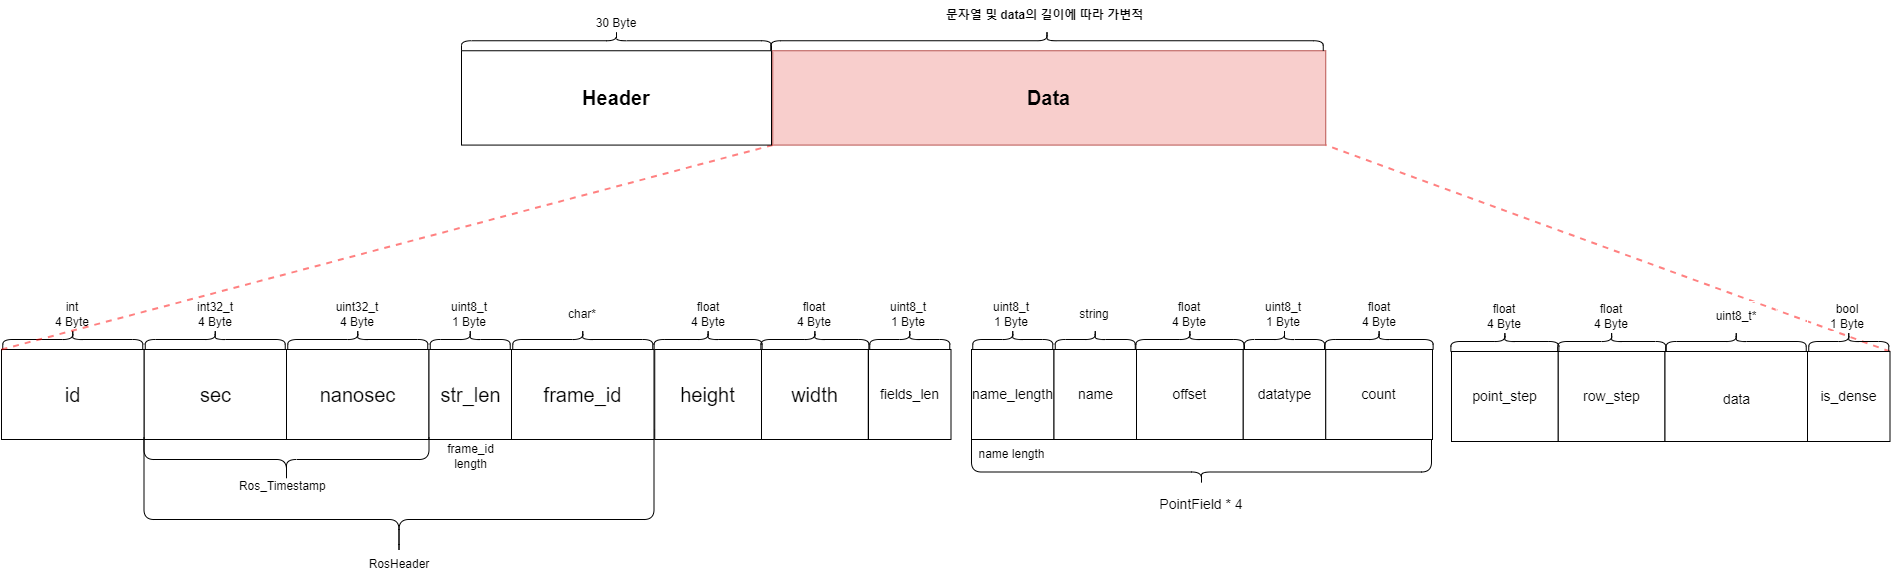

The diagram above was exported from draw.io. Its source (the exported page's mxGraphModel, read from the mxfile embedded in the PNG):
<mxGraphModel dx="1480" dy="797" grid="1" gridSize="10" guides="1" tooltips="1" connect="1" arrows="1" fold="1" page="1" pageScale="1" pageWidth="827" pageHeight="1169" math="0" shadow="0">
  <root>
    <mxCell id="0" />
    <mxCell id="1" parent="0" />
    <mxCell id="pM_TT0pQr_T2X_qCuDs6-1" value="" style="shape=curlyBracket;whiteSpace=wrap;html=1;rounded=1;labelPosition=left;verticalLabelPosition=middle;align=right;verticalAlign=middle;rotation=-90;size=0.28;" parent="1" vertex="1">
      <mxGeometry x="295" y="457.5" width="125" height="510" as="geometry" />
    </mxCell>
    <mxCell id="pM_TT0pQr_T2X_qCuDs6-11" value="Data" style="rounded=0;whiteSpace=wrap;html=1;fontSize=20;fillColor=#f8cecc;strokeColor=#b85450;fontStyle=1" parent="1" vertex="1">
      <mxGeometry x="731.25" y="271.25" width="553" height="94.33" as="geometry" />
    </mxCell>
    <mxCell id="pM_TT0pQr_T2X_qCuDs6-12" value="" style="shape=curlyBracket;whiteSpace=wrap;html=1;rounded=1;flipH=1;rotation=-90;" parent="1" vertex="1">
      <mxGeometry x="995.5" y="-15" width="20" height="552.5" as="geometry" />
    </mxCell>
    <mxCell id="pM_TT0pQr_T2X_qCuDs6-13" value="문자열 및 data의 길이에 따라 가변적" style="rounded=0;whiteSpace=wrap;html=1;strokeColor=#FFFFFF;fillColor=none;fontStyle=1" parent="1" vertex="1">
      <mxGeometry x="884.25" y="221.25" width="238.75" height="30" as="geometry" />
    </mxCell>
    <mxCell id="pM_TT0pQr_T2X_qCuDs6-17" value="&lt;p&gt;sec&lt;/p&gt;" style="rounded=0;whiteSpace=wrap;html=1;fontSize=20;" parent="1" vertex="1">
      <mxGeometry x="102.50000000000006" y="570" width="142.5" height="90" as="geometry" />
    </mxCell>
    <mxCell id="pM_TT0pQr_T2X_qCuDs6-18" value="" style="shape=curlyBracket;whiteSpace=wrap;html=1;rounded=1;flipH=1;rotation=-90;" parent="1" vertex="1">
      <mxGeometry x="163.74999999999994" y="490" width="20" height="140" as="geometry" />
    </mxCell>
    <mxCell id="pM_TT0pQr_T2X_qCuDs6-19" value="int32_t&lt;br&gt;4 Byte" style="rounded=0;whiteSpace=wrap;html=1;strokeColor=#FFFFFF;fillColor=none;" parent="1" vertex="1">
      <mxGeometry x="133.74999999999994" y="520" width="80" height="30" as="geometry" />
    </mxCell>
    <mxCell id="pM_TT0pQr_T2X_qCuDs6-20" value="&lt;p&gt;nanosec&lt;/p&gt;" style="rounded=0;whiteSpace=wrap;html=1;fontSize=20;" parent="1" vertex="1">
      <mxGeometry x="244.99999999999994" y="570" width="142.5" height="90" as="geometry" />
    </mxCell>
    <mxCell id="pM_TT0pQr_T2X_qCuDs6-21" value="" style="shape=curlyBracket;whiteSpace=wrap;html=1;rounded=1;flipH=1;rotation=-90;" parent="1" vertex="1">
      <mxGeometry x="306.25" y="490" width="20" height="140" as="geometry" />
    </mxCell>
    <mxCell id="pM_TT0pQr_T2X_qCuDs6-22" value="uint32_t&lt;br&gt;4 Byte" style="rounded=0;whiteSpace=wrap;html=1;strokeColor=#FFFFFF;fillColor=none;" parent="1" vertex="1">
      <mxGeometry x="276.25" y="520" width="80" height="30" as="geometry" />
    </mxCell>
    <mxCell id="pM_TT0pQr_T2X_qCuDs6-23" value="&lt;p&gt;str_len&lt;/p&gt;" style="rounded=0;whiteSpace=wrap;html=1;fontSize=20;" parent="1" vertex="1">
      <mxGeometry x="387.5" y="570" width="82.5" height="90" as="geometry" />
    </mxCell>
    <mxCell id="pM_TT0pQr_T2X_qCuDs6-24" value="" style="shape=curlyBracket;whiteSpace=wrap;html=1;rounded=1;flipH=1;rotation=-90;" parent="1" vertex="1">
      <mxGeometry x="418.75" y="520" width="20" height="80" as="geometry" />
    </mxCell>
    <mxCell id="pM_TT0pQr_T2X_qCuDs6-25" value="uint8_t&lt;br&gt;1 Byte" style="rounded=0;whiteSpace=wrap;html=1;strokeColor=#FFFFFF;fillColor=none;" parent="1" vertex="1">
      <mxGeometry x="387.5" y="520" width="80" height="30" as="geometry" />
    </mxCell>
    <mxCell id="pM_TT0pQr_T2X_qCuDs6-26" value="&lt;p&gt;frame_id&lt;/p&gt;" style="rounded=0;whiteSpace=wrap;html=1;fontSize=20;" parent="1" vertex="1">
      <mxGeometry x="470" y="570" width="142.5" height="90" as="geometry" />
    </mxCell>
    <mxCell id="pM_TT0pQr_T2X_qCuDs6-27" value="" style="shape=curlyBracket;whiteSpace=wrap;html=1;rounded=1;flipH=1;rotation=-90;" parent="1" vertex="1">
      <mxGeometry x="531.25" y="490" width="20" height="140" as="geometry" />
    </mxCell>
    <mxCell id="pM_TT0pQr_T2X_qCuDs6-28" value="char*" style="rounded=0;whiteSpace=wrap;html=1;strokeColor=#FFFFFF;fillColor=none;" parent="1" vertex="1">
      <mxGeometry x="501.25" y="520" width="80" height="30" as="geometry" />
    </mxCell>
    <mxCell id="pM_TT0pQr_T2X_qCuDs6-29" value="&lt;p&gt;id&lt;/p&gt;" style="rounded=0;whiteSpace=wrap;html=1;fontSize=20;" parent="1" vertex="1">
      <mxGeometry x="-39.99999999999994" y="570" width="142.5" height="90" as="geometry" />
    </mxCell>
    <mxCell id="pM_TT0pQr_T2X_qCuDs6-30" value="" style="shape=curlyBracket;whiteSpace=wrap;html=1;rounded=1;flipH=1;rotation=-90;" parent="1" vertex="1">
      <mxGeometry x="21.250000000000057" y="490" width="20" height="140" as="geometry" />
    </mxCell>
    <mxCell id="pM_TT0pQr_T2X_qCuDs6-31" value="int&lt;br&gt;4 Byte" style="rounded=0;whiteSpace=wrap;html=1;strokeColor=#FFFFFF;fillColor=none;" parent="1" vertex="1">
      <mxGeometry x="-8.750000000000057" y="520" width="80" height="30" as="geometry" />
    </mxCell>
    <mxCell id="pM_TT0pQr_T2X_qCuDs6-32" value="" style="endArrow=none;dashed=1;html=1;fontSize=20;entryX=0;entryY=1;entryDx=0;entryDy=0;exitX=0;exitY=0;exitDx=0;exitDy=0;strokeColor=#FF0303;strokeWidth=2;opacity=50;" parent="1" source="pM_TT0pQr_T2X_qCuDs6-29" target="pM_TT0pQr_T2X_qCuDs6-11" edge="1">
      <mxGeometry width="50" height="50" relative="1" as="geometry">
        <mxPoint x="133.75" y="908" as="sourcePoint" />
        <mxPoint x="430.75" y="720" as="targetPoint" />
      </mxGeometry>
    </mxCell>
    <mxCell id="pM_TT0pQr_T2X_qCuDs6-33" value="" style="endArrow=none;dashed=1;html=1;fontSize=20;entryX=1;entryY=1;entryDx=0;entryDy=0;strokeColor=#FF0303;strokeWidth=2;opacity=50;exitX=1;exitY=0;exitDx=0;exitDy=0;" parent="1" source="pM_TT0pQr_T2X_qCuDs6-97" target="pM_TT0pQr_T2X_qCuDs6-11" edge="1">
      <mxGeometry width="50" height="50" relative="1" as="geometry">
        <mxPoint x="1423.25" y="395" as="sourcePoint" />
        <mxPoint x="357" y="424" as="targetPoint" />
      </mxGeometry>
    </mxCell>
    <mxCell id="pM_TT0pQr_T2X_qCuDs6-34" value="Ros_Timestamp&amp;nbsp;" style="text;html=1;strokeColor=none;fillColor=none;align=center;verticalAlign=middle;whiteSpace=wrap;rounded=0;fontStyle=0" parent="1" vertex="1">
      <mxGeometry x="183" y="692" width="120" height="30" as="geometry" />
    </mxCell>
    <mxCell id="pM_TT0pQr_T2X_qCuDs6-35" value="" style="shape=curlyBracket;whiteSpace=wrap;html=1;rounded=1;labelPosition=left;verticalLabelPosition=middle;align=right;verticalAlign=middle;rotation=-90;" parent="1" vertex="1">
      <mxGeometry x="222.5" y="537.5" width="45" height="285" as="geometry" />
    </mxCell>
    <mxCell id="pM_TT0pQr_T2X_qCuDs6-36" value="RosHeader" style="text;html=1;strokeColor=none;fillColor=none;align=center;verticalAlign=middle;whiteSpace=wrap;rounded=0;fontStyle=0" parent="1" vertex="1">
      <mxGeometry x="297.5" y="770" width="120" height="30" as="geometry" />
    </mxCell>
    <mxCell id="pM_TT0pQr_T2X_qCuDs6-37" value="frame_id length" style="text;html=1;strokeColor=none;fillColor=none;align=center;verticalAlign=middle;whiteSpace=wrap;rounded=0;" parent="1" vertex="1">
      <mxGeometry x="387.5" y="662" width="82.5" height="30" as="geometry" />
    </mxCell>
    <mxCell id="pM_TT0pQr_T2X_qCuDs6-41" value="&lt;p&gt;height&lt;/p&gt;" style="rounded=0;whiteSpace=wrap;html=1;fontSize=20;" parent="1" vertex="1">
      <mxGeometry x="613.25" y="570" width="106.75" height="90" as="geometry" />
    </mxCell>
    <mxCell id="pM_TT0pQr_T2X_qCuDs6-42" value="" style="shape=curlyBracket;whiteSpace=wrap;html=1;rounded=1;flipH=1;rotation=-90;" parent="1" vertex="1">
      <mxGeometry x="656.62" y="506" width="20" height="108" as="geometry" />
    </mxCell>
    <mxCell id="pM_TT0pQr_T2X_qCuDs6-43" value="float&lt;br&gt;4 Byte" style="rounded=0;whiteSpace=wrap;html=1;strokeColor=#FFFFFF;fillColor=none;" parent="1" vertex="1">
      <mxGeometry x="626.62" y="520" width="80" height="30" as="geometry" />
    </mxCell>
    <mxCell id="pM_TT0pQr_T2X_qCuDs6-64" value="&lt;p&gt;width&lt;/p&gt;" style="rounded=0;whiteSpace=wrap;html=1;fontSize=20;" parent="1" vertex="1">
      <mxGeometry x="720" y="570" width="106.75" height="90" as="geometry" />
    </mxCell>
    <mxCell id="pM_TT0pQr_T2X_qCuDs6-65" value="" style="shape=curlyBracket;whiteSpace=wrap;html=1;rounded=1;flipH=1;rotation=-90;" parent="1" vertex="1">
      <mxGeometry x="763.37" y="506" width="20" height="108" as="geometry" />
    </mxCell>
    <mxCell id="pM_TT0pQr_T2X_qCuDs6-66" value="float&lt;br&gt;4 Byte" style="rounded=0;whiteSpace=wrap;html=1;strokeColor=#FFFFFF;fillColor=none;" parent="1" vertex="1">
      <mxGeometry x="733.37" y="520" width="80" height="30" as="geometry" />
    </mxCell>
    <mxCell id="pM_TT0pQr_T2X_qCuDs6-67" value="&lt;p style=&quot;font-size: 14px;&quot;&gt;fields_len&lt;br&gt;&lt;/p&gt;" style="rounded=0;whiteSpace=wrap;html=1;fontSize=14;" parent="1" vertex="1">
      <mxGeometry x="827" y="570" width="82.5" height="90" as="geometry" />
    </mxCell>
    <mxCell id="pM_TT0pQr_T2X_qCuDs6-68" value="" style="shape=curlyBracket;whiteSpace=wrap;html=1;rounded=1;flipH=1;rotation=-90;" parent="1" vertex="1">
      <mxGeometry x="858.25" y="520" width="20" height="80" as="geometry" />
    </mxCell>
    <mxCell id="pM_TT0pQr_T2X_qCuDs6-69" value="uint8_t&lt;br&gt;1 Byte" style="rounded=0;whiteSpace=wrap;html=1;strokeColor=#FFFFFF;fillColor=none;" parent="1" vertex="1">
      <mxGeometry x="827" y="520" width="80" height="30" as="geometry" />
    </mxCell>
    <mxCell id="pM_TT0pQr_T2X_qCuDs6-70" value="&lt;p style=&quot;font-size: 14px;&quot;&gt;name_length&lt;br&gt;&lt;/p&gt;" style="rounded=0;whiteSpace=wrap;html=1;fontSize=14;" parent="1" vertex="1">
      <mxGeometry x="930" y="570" width="82.5" height="90" as="geometry" />
    </mxCell>
    <mxCell id="pM_TT0pQr_T2X_qCuDs6-71" value="" style="shape=curlyBracket;whiteSpace=wrap;html=1;rounded=1;flipH=1;rotation=-90;" parent="1" vertex="1">
      <mxGeometry x="961.25" y="520" width="20" height="80" as="geometry" />
    </mxCell>
    <mxCell id="pM_TT0pQr_T2X_qCuDs6-72" value="uint8_t&lt;br&gt;1 Byte" style="rounded=0;whiteSpace=wrap;html=1;strokeColor=#FFFFFF;fillColor=none;" parent="1" vertex="1">
      <mxGeometry x="930" y="520" width="80" height="30" as="geometry" />
    </mxCell>
    <mxCell id="pM_TT0pQr_T2X_qCuDs6-73" value="&lt;p style=&quot;font-size: 14px;&quot;&gt;name&lt;br&gt;&lt;/p&gt;" style="rounded=0;whiteSpace=wrap;html=1;fontSize=14;" parent="1" vertex="1">
      <mxGeometry x="1012.5" y="570" width="82.5" height="90" as="geometry" />
    </mxCell>
    <mxCell id="pM_TT0pQr_T2X_qCuDs6-74" value="" style="shape=curlyBracket;whiteSpace=wrap;html=1;rounded=1;flipH=1;rotation=-90;" parent="1" vertex="1">
      <mxGeometry x="1043.75" y="520" width="20" height="80" as="geometry" />
    </mxCell>
    <mxCell id="pM_TT0pQr_T2X_qCuDs6-75" value="string&lt;br&gt;" style="rounded=0;whiteSpace=wrap;html=1;strokeColor=#FFFFFF;fillColor=none;" parent="1" vertex="1">
      <mxGeometry x="1012.5" y="520" width="80" height="30" as="geometry" />
    </mxCell>
    <mxCell id="pM_TT0pQr_T2X_qCuDs6-76" value="&lt;p style=&quot;font-size: 14px;&quot;&gt;offset&lt;/p&gt;" style="rounded=0;whiteSpace=wrap;html=1;fontSize=14;" parent="1" vertex="1">
      <mxGeometry x="1095" y="570" width="106.75" height="90" as="geometry" />
    </mxCell>
    <mxCell id="pM_TT0pQr_T2X_qCuDs6-77" value="" style="shape=curlyBracket;whiteSpace=wrap;html=1;rounded=1;flipH=1;rotation=-90;" parent="1" vertex="1">
      <mxGeometry x="1138.37" y="506" width="20" height="108" as="geometry" />
    </mxCell>
    <mxCell id="pM_TT0pQr_T2X_qCuDs6-78" value="float&lt;br&gt;4 Byte" style="rounded=0;whiteSpace=wrap;html=1;strokeColor=#FFFFFF;fillColor=none;" parent="1" vertex="1">
      <mxGeometry x="1108.37" y="520" width="80" height="30" as="geometry" />
    </mxCell>
    <mxCell id="pM_TT0pQr_T2X_qCuDs6-79" value="&lt;p style=&quot;font-size: 14px;&quot;&gt;datatype&lt;br&gt;&lt;/p&gt;" style="rounded=0;whiteSpace=wrap;html=1;fontSize=14;" parent="1" vertex="1">
      <mxGeometry x="1201.75" y="570" width="82.5" height="90" as="geometry" />
    </mxCell>
    <mxCell id="pM_TT0pQr_T2X_qCuDs6-80" value="" style="shape=curlyBracket;whiteSpace=wrap;html=1;rounded=1;flipH=1;rotation=-90;" parent="1" vertex="1">
      <mxGeometry x="1233" y="520" width="20" height="80" as="geometry" />
    </mxCell>
    <mxCell id="pM_TT0pQr_T2X_qCuDs6-81" value="uint8_t&lt;br&gt;1 Byte" style="rounded=0;whiteSpace=wrap;html=1;strokeColor=#FFFFFF;fillColor=none;" parent="1" vertex="1">
      <mxGeometry x="1201.75" y="520" width="80" height="30" as="geometry" />
    </mxCell>
    <mxCell id="pM_TT0pQr_T2X_qCuDs6-82" value="&lt;p style=&quot;font-size: 14px;&quot;&gt;count&lt;/p&gt;" style="rounded=0;whiteSpace=wrap;html=1;fontSize=14;" parent="1" vertex="1">
      <mxGeometry x="1284.25" y="570" width="106.75" height="90" as="geometry" />
    </mxCell>
    <mxCell id="pM_TT0pQr_T2X_qCuDs6-83" value="" style="shape=curlyBracket;whiteSpace=wrap;html=1;rounded=1;flipH=1;rotation=-90;" parent="1" vertex="1">
      <mxGeometry x="1327.62" y="506" width="20" height="108" as="geometry" />
    </mxCell>
    <mxCell id="pM_TT0pQr_T2X_qCuDs6-84" value="float&lt;br&gt;4 Byte" style="rounded=0;whiteSpace=wrap;html=1;strokeColor=#FFFFFF;fillColor=none;" parent="1" vertex="1">
      <mxGeometry x="1297.62" y="520" width="80" height="30" as="geometry" />
    </mxCell>
    <mxCell id="pM_TT0pQr_T2X_qCuDs6-85" value="name length" style="text;html=1;strokeColor=none;fillColor=none;align=center;verticalAlign=middle;whiteSpace=wrap;rounded=0;" parent="1" vertex="1">
      <mxGeometry x="928.75" y="660" width="82.5" height="30" as="geometry" />
    </mxCell>
    <mxCell id="pM_TT0pQr_T2X_qCuDs6-86" value="" style="shape=curlyBracket;whiteSpace=wrap;html=1;rounded=1;labelPosition=left;verticalLabelPosition=middle;align=right;verticalAlign=middle;rotation=-90;size=0.2777777777777778;" parent="1" vertex="1">
      <mxGeometry x="1137.5" y="452.5" width="45" height="460" as="geometry" />
    </mxCell>
    <mxCell id="pM_TT0pQr_T2X_qCuDs6-87" value="PointField * 4" style="text;html=1;strokeColor=none;fillColor=none;align=center;verticalAlign=middle;whiteSpace=wrap;rounded=0;fontStyle=0;fontSize=14;" parent="1" vertex="1">
      <mxGeometry x="1100" y="710" width="120" height="30" as="geometry" />
    </mxCell>
    <mxCell id="pM_TT0pQr_T2X_qCuDs6-88" value="&lt;p style=&quot;font-size: 14px;&quot;&gt;point_step&lt;/p&gt;" style="rounded=0;whiteSpace=wrap;html=1;fontSize=14;" parent="1" vertex="1">
      <mxGeometry x="1410" y="572" width="106.75" height="90" as="geometry" />
    </mxCell>
    <mxCell id="pM_TT0pQr_T2X_qCuDs6-89" value="" style="shape=curlyBracket;whiteSpace=wrap;html=1;rounded=1;flipH=1;rotation=-90;" parent="1" vertex="1">
      <mxGeometry x="1453.37" y="508" width="20" height="108" as="geometry" />
    </mxCell>
    <mxCell id="pM_TT0pQr_T2X_qCuDs6-90" value="float&lt;br&gt;4 Byte" style="rounded=0;whiteSpace=wrap;html=1;strokeColor=#FFFFFF;fillColor=none;" parent="1" vertex="1">
      <mxGeometry x="1423.37" y="522" width="80" height="30" as="geometry" />
    </mxCell>
    <mxCell id="pM_TT0pQr_T2X_qCuDs6-91" value="&lt;p style=&quot;font-size: 14px;&quot;&gt;row_step&lt;/p&gt;" style="rounded=0;whiteSpace=wrap;html=1;fontSize=14;" parent="1" vertex="1">
      <mxGeometry x="1516.75" y="572" width="106.75" height="90" as="geometry" />
    </mxCell>
    <mxCell id="pM_TT0pQr_T2X_qCuDs6-92" value="" style="shape=curlyBracket;whiteSpace=wrap;html=1;rounded=1;flipH=1;rotation=-90;" parent="1" vertex="1">
      <mxGeometry x="1560.12" y="508" width="20" height="108" as="geometry" />
    </mxCell>
    <mxCell id="pM_TT0pQr_T2X_qCuDs6-93" value="float&lt;br&gt;4 Byte" style="rounded=0;whiteSpace=wrap;html=1;strokeColor=#FFFFFF;fillColor=none;" parent="1" vertex="1">
      <mxGeometry x="1530.12" y="522" width="80" height="30" as="geometry" />
    </mxCell>
    <mxCell id="pM_TT0pQr_T2X_qCuDs6-94" value="&lt;p style=&quot;&quot;&gt;&lt;font style=&quot;font-size: 14px;&quot;&gt;data&lt;/font&gt;&lt;/p&gt;" style="rounded=0;whiteSpace=wrap;html=1;fontSize=21;" parent="1" vertex="1">
      <mxGeometry x="1623.5" y="572" width="142.5" height="90" as="geometry" />
    </mxCell>
    <mxCell id="pM_TT0pQr_T2X_qCuDs6-95" value="" style="shape=curlyBracket;whiteSpace=wrap;html=1;rounded=1;flipH=1;rotation=-90;" parent="1" vertex="1">
      <mxGeometry x="1684.75" y="492" width="20" height="140" as="geometry" />
    </mxCell>
    <mxCell id="pM_TT0pQr_T2X_qCuDs6-96" value="uint8_t*" style="rounded=0;whiteSpace=wrap;html=1;strokeColor=#FFFFFF;fillColor=none;" parent="1" vertex="1">
      <mxGeometry x="1654.75" y="522" width="80" height="30" as="geometry" />
    </mxCell>
    <mxCell id="pM_TT0pQr_T2X_qCuDs6-97" value="&lt;p style=&quot;font-size: 14px;&quot;&gt;is_dense&lt;br&gt;&lt;/p&gt;" style="rounded=0;whiteSpace=wrap;html=1;fontSize=14;" parent="1" vertex="1">
      <mxGeometry x="1766" y="572" width="82.5" height="90" as="geometry" />
    </mxCell>
    <mxCell id="pM_TT0pQr_T2X_qCuDs6-98" value="" style="shape=curlyBracket;whiteSpace=wrap;html=1;rounded=1;flipH=1;rotation=-90;" parent="1" vertex="1">
      <mxGeometry x="1797.25" y="522" width="20" height="80" as="geometry" />
    </mxCell>
    <mxCell id="pM_TT0pQr_T2X_qCuDs6-99" value="bool&lt;br&gt;1 Byte" style="rounded=0;whiteSpace=wrap;html=1;strokeColor=#FFFFFF;fillColor=none;" parent="1" vertex="1">
      <mxGeometry x="1766" y="522" width="80" height="30" as="geometry" />
    </mxCell>
    <mxCell id="8FLh15l3MqoMA-BE2XJb-1" value="" style="shape=curlyBracket;whiteSpace=wrap;html=1;rounded=1;flipH=1;rotation=-90;" parent="1" vertex="1">
      <mxGeometry x="565" y="106.25" width="20" height="310" as="geometry" />
    </mxCell>
    <mxCell id="8FLh15l3MqoMA-BE2XJb-2" value="&lt;h4 style=&quot;font-size: 20px&quot;&gt;Header&lt;/h4&gt;" style="rounded=0;whiteSpace=wrap;html=1;fontSize=20;" parent="1" vertex="1">
      <mxGeometry x="420" y="271.25" width="310" height="94.33" as="geometry" />
    </mxCell>
    <mxCell id="8FLh15l3MqoMA-BE2XJb-3" value="&lt;br&gt;30 Byte" style="rounded=0;whiteSpace=wrap;html=1;strokeColor=#FFFFFF;fillColor=none;" parent="1" vertex="1">
      <mxGeometry x="535" y="221.25" width="80" height="30" as="geometry" />
    </mxCell>
  </root>
</mxGraphModel>